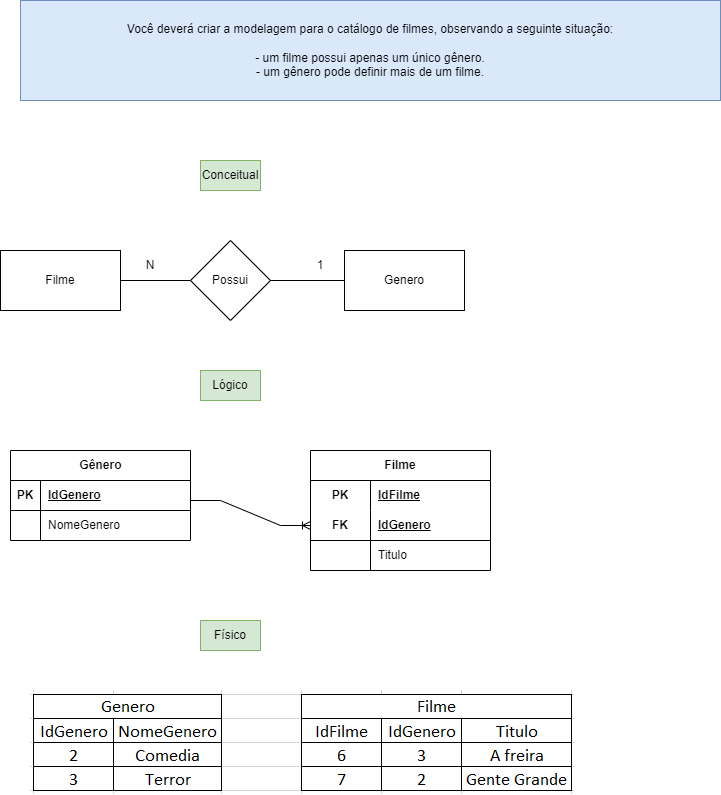

The diagram above was exported from draw.io. Its source (the exported page's mxGraphModel, read from the mxfile embedded in the PNG):
<mxGraphModel dx="1500" dy="820" grid="1" gridSize="10" guides="1" tooltips="1" connect="1" arrows="1" fold="1" page="1" pageScale="1" pageWidth="827" pageHeight="1169" math="0" shadow="0">
  <root>
    <mxCell id="0" />
    <mxCell id="1" parent="0" />
    <mxCell id="NFBF00sZB4zeLtCj6iIl-1" value="Filme" style="rounded=0;whiteSpace=wrap;html=1;" parent="1" vertex="1">
      <mxGeometry x="40" y="530" width="120" height="60" as="geometry" />
    </mxCell>
    <mxCell id="NFBF00sZB4zeLtCj6iIl-2" value="Possui" style="rhombus;whiteSpace=wrap;html=1;" parent="1" vertex="1">
      <mxGeometry x="230" y="520" width="80" height="80" as="geometry" />
    </mxCell>
    <mxCell id="NFBF00sZB4zeLtCj6iIl-3" value="Genero" style="rounded=0;whiteSpace=wrap;html=1;" parent="1" vertex="1">
      <mxGeometry x="384" y="530" width="120" height="60" as="geometry" />
    </mxCell>
    <mxCell id="NFBF00sZB4zeLtCj6iIl-6" value="" style="endArrow=none;html=1;rounded=0;entryX=0;entryY=0.5;entryDx=0;entryDy=0;" parent="1" target="NFBF00sZB4zeLtCj6iIl-2" edge="1">
      <mxGeometry width="50" height="50" relative="1" as="geometry">
        <mxPoint x="160" y="560" as="sourcePoint" />
        <mxPoint x="210" y="510" as="targetPoint" />
      </mxGeometry>
    </mxCell>
    <mxCell id="NFBF00sZB4zeLtCj6iIl-11" value="" style="endArrow=none;html=1;rounded=0;entryX=0;entryY=0.5;entryDx=0;entryDy=0;" parent="1" target="NFBF00sZB4zeLtCj6iIl-3" edge="1">
      <mxGeometry width="50" height="50" relative="1" as="geometry">
        <mxPoint x="310" y="560" as="sourcePoint" />
        <mxPoint x="360" y="510" as="targetPoint" />
      </mxGeometry>
    </mxCell>
    <mxCell id="NFBF00sZB4zeLtCj6iIl-12" value="N" style="text;html=1;strokeColor=none;fillColor=none;align=center;verticalAlign=middle;whiteSpace=wrap;rounded=0;" parent="1" vertex="1">
      <mxGeometry x="160" y="530" width="60" height="30" as="geometry" />
    </mxCell>
    <mxCell id="NFBF00sZB4zeLtCj6iIl-13" value="1" style="text;html=1;strokeColor=none;fillColor=none;align=center;verticalAlign=middle;whiteSpace=wrap;rounded=0;" parent="1" vertex="1">
      <mxGeometry x="330" y="530" width="60" height="30" as="geometry" />
    </mxCell>
    <mxCell id="PkoEk35vuA9xfAhKbxPv-2" value="Conceitual" style="text;html=1;strokeColor=#82b366;fillColor=#d5e8d4;align=center;verticalAlign=middle;whiteSpace=wrap;rounded=0;" vertex="1" parent="1">
      <mxGeometry x="240" y="440" width="60" height="30" as="geometry" />
    </mxCell>
    <mxCell id="PkoEk35vuA9xfAhKbxPv-3" value="Lógico" style="text;html=1;strokeColor=#82b366;fillColor=#d5e8d4;align=center;verticalAlign=middle;whiteSpace=wrap;rounded=0;" vertex="1" parent="1">
      <mxGeometry x="240" y="650" width="60" height="30" as="geometry" />
    </mxCell>
    <mxCell id="PkoEk35vuA9xfAhKbxPv-4" value="&lt;div&gt;Você deverá criar a modelagem para o catálogo de filmes, observando a seguinte situação:&lt;/div&gt;&lt;div&gt;&lt;br&gt;&lt;/div&gt;&lt;div&gt;- um filme possui apenas um único gênero.&lt;/div&gt;&lt;div&gt;- um gênero pode definir mais de um filme.&lt;/div&gt;" style="text;html=1;strokeColor=#6c8ebf;fillColor=#dae8fc;align=center;verticalAlign=middle;whiteSpace=wrap;rounded=0;" vertex="1" parent="1">
      <mxGeometry x="60" y="280" width="700" height="100" as="geometry" />
    </mxCell>
    <mxCell id="PkoEk35vuA9xfAhKbxPv-5" value="Gênero" style="shape=table;startSize=30;container=1;collapsible=1;childLayout=tableLayout;fixedRows=1;rowLines=0;fontStyle=1;align=center;resizeLast=1;html=1;" vertex="1" parent="1">
      <mxGeometry x="50" y="730" width="180" height="90" as="geometry" />
    </mxCell>
    <mxCell id="PkoEk35vuA9xfAhKbxPv-6" value="" style="shape=tableRow;horizontal=0;startSize=0;swimlaneHead=0;swimlaneBody=0;fillColor=none;collapsible=0;dropTarget=0;points=[[0,0.5],[1,0.5]];portConstraint=eastwest;top=0;left=0;right=0;bottom=1;" vertex="1" parent="PkoEk35vuA9xfAhKbxPv-5">
      <mxGeometry y="30" width="180" height="30" as="geometry" />
    </mxCell>
    <mxCell id="PkoEk35vuA9xfAhKbxPv-7" value="PK" style="shape=partialRectangle;connectable=0;fillColor=none;top=0;left=0;bottom=0;right=0;fontStyle=1;overflow=hidden;whiteSpace=wrap;html=1;" vertex="1" parent="PkoEk35vuA9xfAhKbxPv-6">
      <mxGeometry width="30" height="30" as="geometry">
        <mxRectangle width="30" height="30" as="alternateBounds" />
      </mxGeometry>
    </mxCell>
    <mxCell id="PkoEk35vuA9xfAhKbxPv-8" value="IdGenero" style="shape=partialRectangle;connectable=0;fillColor=none;top=0;left=0;bottom=0;right=0;align=left;spacingLeft=6;fontStyle=5;overflow=hidden;whiteSpace=wrap;html=1;" vertex="1" parent="PkoEk35vuA9xfAhKbxPv-6">
      <mxGeometry x="30" width="150" height="30" as="geometry">
        <mxRectangle width="150" height="30" as="alternateBounds" />
      </mxGeometry>
    </mxCell>
    <mxCell id="PkoEk35vuA9xfAhKbxPv-9" value="" style="shape=tableRow;horizontal=0;startSize=0;swimlaneHead=0;swimlaneBody=0;fillColor=none;collapsible=0;dropTarget=0;points=[[0,0.5],[1,0.5]];portConstraint=eastwest;top=0;left=0;right=0;bottom=0;" vertex="1" parent="PkoEk35vuA9xfAhKbxPv-5">
      <mxGeometry y="60" width="180" height="30" as="geometry" />
    </mxCell>
    <mxCell id="PkoEk35vuA9xfAhKbxPv-10" value="" style="shape=partialRectangle;connectable=0;fillColor=none;top=0;left=0;bottom=0;right=0;editable=1;overflow=hidden;whiteSpace=wrap;html=1;" vertex="1" parent="PkoEk35vuA9xfAhKbxPv-9">
      <mxGeometry width="30" height="30" as="geometry">
        <mxRectangle width="30" height="30" as="alternateBounds" />
      </mxGeometry>
    </mxCell>
    <mxCell id="PkoEk35vuA9xfAhKbxPv-11" value="NomeGenero" style="shape=partialRectangle;connectable=0;fillColor=none;top=0;left=0;bottom=0;right=0;align=left;spacingLeft=6;overflow=hidden;whiteSpace=wrap;html=1;" vertex="1" parent="PkoEk35vuA9xfAhKbxPv-9">
      <mxGeometry x="30" width="150" height="30" as="geometry">
        <mxRectangle width="150" height="30" as="alternateBounds" />
      </mxGeometry>
    </mxCell>
    <mxCell id="PkoEk35vuA9xfAhKbxPv-18" value="Filme" style="shape=table;startSize=30;container=1;collapsible=1;childLayout=tableLayout;fixedRows=1;rowLines=0;fontStyle=1;align=center;resizeLast=1;html=1;whiteSpace=wrap;" vertex="1" parent="1">
      <mxGeometry x="350" y="730" width="180" height="120" as="geometry" />
    </mxCell>
    <mxCell id="PkoEk35vuA9xfAhKbxPv-19" value="" style="shape=tableRow;horizontal=0;startSize=0;swimlaneHead=0;swimlaneBody=0;fillColor=none;collapsible=0;dropTarget=0;points=[[0,0.5],[1,0.5]];portConstraint=eastwest;top=0;left=0;right=0;bottom=0;html=1;" vertex="1" parent="PkoEk35vuA9xfAhKbxPv-18">
      <mxGeometry y="30" width="180" height="30" as="geometry" />
    </mxCell>
    <mxCell id="PkoEk35vuA9xfAhKbxPv-20" value="PK" style="shape=partialRectangle;connectable=0;fillColor=none;top=0;left=0;bottom=0;right=0;fontStyle=1;overflow=hidden;html=1;whiteSpace=wrap;" vertex="1" parent="PkoEk35vuA9xfAhKbxPv-19">
      <mxGeometry width="60" height="30" as="geometry">
        <mxRectangle width="60" height="30" as="alternateBounds" />
      </mxGeometry>
    </mxCell>
    <mxCell id="PkoEk35vuA9xfAhKbxPv-21" value="IdFilme" style="shape=partialRectangle;connectable=0;fillColor=none;top=0;left=0;bottom=0;right=0;align=left;spacingLeft=6;fontStyle=5;overflow=hidden;html=1;whiteSpace=wrap;" vertex="1" parent="PkoEk35vuA9xfAhKbxPv-19">
      <mxGeometry x="60" width="120" height="30" as="geometry">
        <mxRectangle width="120" height="30" as="alternateBounds" />
      </mxGeometry>
    </mxCell>
    <mxCell id="PkoEk35vuA9xfAhKbxPv-22" value="" style="shape=tableRow;horizontal=0;startSize=0;swimlaneHead=0;swimlaneBody=0;fillColor=none;collapsible=0;dropTarget=0;points=[[0,0.5],[1,0.5]];portConstraint=eastwest;top=0;left=0;right=0;bottom=1;html=1;" vertex="1" parent="PkoEk35vuA9xfAhKbxPv-18">
      <mxGeometry y="60" width="180" height="30" as="geometry" />
    </mxCell>
    <mxCell id="PkoEk35vuA9xfAhKbxPv-23" value="FK" style="shape=partialRectangle;connectable=0;fillColor=none;top=0;left=0;bottom=0;right=0;fontStyle=1;overflow=hidden;html=1;whiteSpace=wrap;" vertex="1" parent="PkoEk35vuA9xfAhKbxPv-22">
      <mxGeometry width="60" height="30" as="geometry">
        <mxRectangle width="60" height="30" as="alternateBounds" />
      </mxGeometry>
    </mxCell>
    <mxCell id="PkoEk35vuA9xfAhKbxPv-24" value="IdGenero" style="shape=partialRectangle;connectable=0;fillColor=none;top=0;left=0;bottom=0;right=0;align=left;spacingLeft=6;fontStyle=5;overflow=hidden;html=1;whiteSpace=wrap;" vertex="1" parent="PkoEk35vuA9xfAhKbxPv-22">
      <mxGeometry x="60" width="120" height="30" as="geometry">
        <mxRectangle width="120" height="30" as="alternateBounds" />
      </mxGeometry>
    </mxCell>
    <mxCell id="PkoEk35vuA9xfAhKbxPv-25" value="" style="shape=tableRow;horizontal=0;startSize=0;swimlaneHead=0;swimlaneBody=0;fillColor=none;collapsible=0;dropTarget=0;points=[[0,0.5],[1,0.5]];portConstraint=eastwest;top=0;left=0;right=0;bottom=0;html=1;" vertex="1" parent="PkoEk35vuA9xfAhKbxPv-18">
      <mxGeometry y="90" width="180" height="30" as="geometry" />
    </mxCell>
    <mxCell id="PkoEk35vuA9xfAhKbxPv-26" value="" style="shape=partialRectangle;connectable=0;fillColor=none;top=0;left=0;bottom=0;right=0;editable=1;overflow=hidden;html=1;whiteSpace=wrap;" vertex="1" parent="PkoEk35vuA9xfAhKbxPv-25">
      <mxGeometry width="60" height="30" as="geometry">
        <mxRectangle width="60" height="30" as="alternateBounds" />
      </mxGeometry>
    </mxCell>
    <mxCell id="PkoEk35vuA9xfAhKbxPv-27" value="Titulo" style="shape=partialRectangle;connectable=0;fillColor=none;top=0;left=0;bottom=0;right=0;align=left;spacingLeft=6;overflow=hidden;html=1;whiteSpace=wrap;" vertex="1" parent="PkoEk35vuA9xfAhKbxPv-25">
      <mxGeometry x="60" width="120" height="30" as="geometry">
        <mxRectangle width="120" height="30" as="alternateBounds" />
      </mxGeometry>
    </mxCell>
    <mxCell id="PkoEk35vuA9xfAhKbxPv-34" value="" style="edgeStyle=entityRelationEdgeStyle;fontSize=12;html=1;endArrow=ERoneToMany;rounded=0;entryX=0;entryY=0.5;entryDx=0;entryDy=0;" edge="1" parent="1" target="PkoEk35vuA9xfAhKbxPv-22">
      <mxGeometry width="100" height="100" relative="1" as="geometry">
        <mxPoint x="230" y="780" as="sourcePoint" />
        <mxPoint x="330" y="680" as="targetPoint" />
      </mxGeometry>
    </mxCell>
    <mxCell id="PkoEk35vuA9xfAhKbxPv-35" value="" style="shape=image;verticalLabelPosition=bottom;labelBackgroundColor=default;verticalAlign=top;aspect=fixed;imageAspect=0;image=data:image/png,(base64 omitted: 6656 chars);" vertex="1" parent="1">
      <mxGeometry x="70" y="970" width="544" height="104" as="geometry" />
    </mxCell>
    <mxCell id="PkoEk35vuA9xfAhKbxPv-36" value="Físico" style="text;html=1;strokeColor=#82b366;fillColor=#d5e8d4;align=center;verticalAlign=middle;whiteSpace=wrap;rounded=0;" vertex="1" parent="1">
      <mxGeometry x="240" y="900" width="60" height="30" as="geometry" />
    </mxCell>
  </root>
</mxGraphModel>